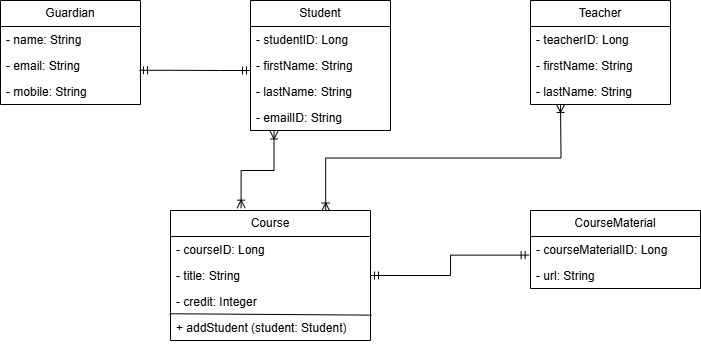

The diagram above was exported from draw.io. Its source (the exported page's mxGraphModel, read from the mxfile embedded in the PNG):
<mxGraphModel dx="983" dy="544" grid="1" gridSize="10" guides="1" tooltips="1" connect="1" arrows="1" fold="1" page="1" pageScale="1" pageWidth="850" pageHeight="1100" background="none" math="0" shadow="0">
  <root>
    <mxCell id="0" />
    <mxCell id="1" parent="0" />
    <mxCell id="qqrQ_J-VBe5yCXyvIcNX-10" value="Guardian" style="swimlane;fontStyle=0;childLayout=stackLayout;horizontal=1;startSize=26;fillColor=none;horizontalStack=0;resizeParent=1;resizeParentMax=0;resizeLast=0;collapsible=1;marginBottom=0;whiteSpace=wrap;html=1;" vertex="1" parent="1">
      <mxGeometry x="120" y="40" width="140" height="104" as="geometry" />
    </mxCell>
    <mxCell id="qqrQ_J-VBe5yCXyvIcNX-11" value="- name: String" style="text;strokeColor=none;fillColor=none;align=left;verticalAlign=top;spacingLeft=4;spacingRight=4;overflow=hidden;rotatable=0;points=[[0,0.5],[1,0.5]];portConstraint=eastwest;whiteSpace=wrap;html=1;" vertex="1" parent="qqrQ_J-VBe5yCXyvIcNX-10">
      <mxGeometry y="26" width="140" height="26" as="geometry" />
    </mxCell>
    <mxCell id="qqrQ_J-VBe5yCXyvIcNX-12" value="- email: String" style="text;strokeColor=none;fillColor=none;align=left;verticalAlign=top;spacingLeft=4;spacingRight=4;overflow=hidden;rotatable=0;points=[[0,0.5],[1,0.5]];portConstraint=eastwest;whiteSpace=wrap;html=1;" vertex="1" parent="qqrQ_J-VBe5yCXyvIcNX-10">
      <mxGeometry y="52" width="140" height="26" as="geometry" />
    </mxCell>
    <mxCell id="qqrQ_J-VBe5yCXyvIcNX-13" value="- mobile: String" style="text;strokeColor=none;fillColor=none;align=left;verticalAlign=top;spacingLeft=4;spacingRight=4;overflow=hidden;rotatable=0;points=[[0,0.5],[1,0.5]];portConstraint=eastwest;whiteSpace=wrap;html=1;" vertex="1" parent="qqrQ_J-VBe5yCXyvIcNX-10">
      <mxGeometry y="78" width="140" height="26" as="geometry" />
    </mxCell>
    <mxCell id="qqrQ_J-VBe5yCXyvIcNX-14" value="Student" style="swimlane;fontStyle=0;childLayout=stackLayout;horizontal=1;startSize=26;fillColor=none;horizontalStack=0;resizeParent=1;resizeParentMax=0;resizeLast=0;collapsible=1;marginBottom=0;whiteSpace=wrap;html=1;" vertex="1" parent="1">
      <mxGeometry x="370" y="40" width="140" height="130" as="geometry" />
    </mxCell>
    <mxCell id="qqrQ_J-VBe5yCXyvIcNX-15" value="- studentID: Long" style="text;strokeColor=none;fillColor=none;align=left;verticalAlign=top;spacingLeft=4;spacingRight=4;overflow=hidden;rotatable=0;points=[[0,0.5],[1,0.5]];portConstraint=eastwest;whiteSpace=wrap;html=1;" vertex="1" parent="qqrQ_J-VBe5yCXyvIcNX-14">
      <mxGeometry y="26" width="140" height="26" as="geometry" />
    </mxCell>
    <mxCell id="qqrQ_J-VBe5yCXyvIcNX-16" value="- firstName: String" style="text;strokeColor=none;fillColor=none;align=left;verticalAlign=top;spacingLeft=4;spacingRight=4;overflow=hidden;rotatable=0;points=[[0,0.5],[1,0.5]];portConstraint=eastwest;whiteSpace=wrap;html=1;" vertex="1" parent="qqrQ_J-VBe5yCXyvIcNX-14">
      <mxGeometry y="52" width="140" height="26" as="geometry" />
    </mxCell>
    <mxCell id="qqrQ_J-VBe5yCXyvIcNX-17" value="- lastName: String" style="text;strokeColor=none;fillColor=none;align=left;verticalAlign=top;spacingLeft=4;spacingRight=4;overflow=hidden;rotatable=0;points=[[0,0.5],[1,0.5]];portConstraint=eastwest;whiteSpace=wrap;html=1;" vertex="1" parent="qqrQ_J-VBe5yCXyvIcNX-14">
      <mxGeometry y="78" width="140" height="26" as="geometry" />
    </mxCell>
    <mxCell id="qqrQ_J-VBe5yCXyvIcNX-18" value="- emailID: String" style="text;strokeColor=none;fillColor=none;align=left;verticalAlign=top;spacingLeft=4;spacingRight=4;overflow=hidden;rotatable=0;points=[[0,0.5],[1,0.5]];portConstraint=eastwest;whiteSpace=wrap;html=1;" vertex="1" parent="qqrQ_J-VBe5yCXyvIcNX-14">
      <mxGeometry y="104" width="140" height="26" as="geometry" />
    </mxCell>
    <mxCell id="qqrQ_J-VBe5yCXyvIcNX-19" value="Course" style="swimlane;fontStyle=0;childLayout=stackLayout;horizontal=1;startSize=26;fillColor=none;horizontalStack=0;resizeParent=1;resizeParentMax=0;resizeLast=0;collapsible=1;marginBottom=0;whiteSpace=wrap;html=1;" vertex="1" parent="1">
      <mxGeometry x="290" y="250" width="200" height="130" as="geometry" />
    </mxCell>
    <mxCell id="qqrQ_J-VBe5yCXyvIcNX-20" value="- courseID: Long" style="text;strokeColor=none;fillColor=none;align=left;verticalAlign=top;spacingLeft=4;spacingRight=4;overflow=hidden;rotatable=0;points=[[0,0.5],[1,0.5]];portConstraint=eastwest;whiteSpace=wrap;html=1;" vertex="1" parent="qqrQ_J-VBe5yCXyvIcNX-19">
      <mxGeometry y="26" width="200" height="26" as="geometry" />
    </mxCell>
    <mxCell id="qqrQ_J-VBe5yCXyvIcNX-21" value="- title: String" style="text;strokeColor=none;fillColor=none;align=left;verticalAlign=top;spacingLeft=4;spacingRight=4;overflow=hidden;rotatable=0;points=[[0,0.5],[1,0.5]];portConstraint=eastwest;whiteSpace=wrap;html=1;" vertex="1" parent="qqrQ_J-VBe5yCXyvIcNX-19">
      <mxGeometry y="52" width="200" height="26" as="geometry" />
    </mxCell>
    <mxCell id="qqrQ_J-VBe5yCXyvIcNX-22" value="- credit: Integer" style="text;strokeColor=none;fillColor=none;align=left;verticalAlign=top;spacingLeft=4;spacingRight=4;overflow=hidden;rotatable=0;points=[[0,0.5],[1,0.5]];portConstraint=eastwest;whiteSpace=wrap;html=1;" vertex="1" parent="qqrQ_J-VBe5yCXyvIcNX-19">
      <mxGeometry y="78" width="200" height="26" as="geometry" />
    </mxCell>
    <mxCell id="qqrQ_J-VBe5yCXyvIcNX-24" value="" style="endArrow=none;html=1;rounded=0;entryX=1.006;entryY=1.024;entryDx=0;entryDy=0;entryPerimeter=0;exitX=-0.004;exitY=0.971;exitDx=0;exitDy=0;exitPerimeter=0;" edge="1" parent="qqrQ_J-VBe5yCXyvIcNX-19" source="qqrQ_J-VBe5yCXyvIcNX-22" target="qqrQ_J-VBe5yCXyvIcNX-22">
      <mxGeometry width="50" height="50" relative="1" as="geometry">
        <mxPoint x="30" y="-10" as="sourcePoint" />
        <mxPoint x="80" y="-60" as="targetPoint" />
      </mxGeometry>
    </mxCell>
    <mxCell id="qqrQ_J-VBe5yCXyvIcNX-23" value="+ addStudent (student: Student)" style="text;strokeColor=none;fillColor=none;align=left;verticalAlign=top;spacingLeft=4;spacingRight=4;overflow=hidden;rotatable=0;points=[[0,0.5],[1,0.5]];portConstraint=eastwest;whiteSpace=wrap;html=1;" vertex="1" parent="qqrQ_J-VBe5yCXyvIcNX-19">
      <mxGeometry y="104" width="200" height="26" as="geometry" />
    </mxCell>
    <mxCell id="qqrQ_J-VBe5yCXyvIcNX-26" value="Teacher" style="swimlane;fontStyle=0;childLayout=stackLayout;horizontal=1;startSize=26;fillColor=none;horizontalStack=0;resizeParent=1;resizeParentMax=0;resizeLast=0;collapsible=1;marginBottom=0;whiteSpace=wrap;html=1;" vertex="1" parent="1">
      <mxGeometry x="650" y="40" width="140" height="104" as="geometry" />
    </mxCell>
    <mxCell id="qqrQ_J-VBe5yCXyvIcNX-27" value="- teacherID: Long" style="text;strokeColor=none;fillColor=none;align=left;verticalAlign=top;spacingLeft=4;spacingRight=4;overflow=hidden;rotatable=0;points=[[0,0.5],[1,0.5]];portConstraint=eastwest;whiteSpace=wrap;html=1;" vertex="1" parent="qqrQ_J-VBe5yCXyvIcNX-26">
      <mxGeometry y="26" width="140" height="26" as="geometry" />
    </mxCell>
    <mxCell id="qqrQ_J-VBe5yCXyvIcNX-28" value="- firstName: String" style="text;strokeColor=none;fillColor=none;align=left;verticalAlign=top;spacingLeft=4;spacingRight=4;overflow=hidden;rotatable=0;points=[[0,0.5],[1,0.5]];portConstraint=eastwest;whiteSpace=wrap;html=1;" vertex="1" parent="qqrQ_J-VBe5yCXyvIcNX-26">
      <mxGeometry y="52" width="140" height="26" as="geometry" />
    </mxCell>
    <mxCell id="qqrQ_J-VBe5yCXyvIcNX-29" value="- lastName: String" style="text;strokeColor=none;fillColor=none;align=left;verticalAlign=top;spacingLeft=4;spacingRight=4;overflow=hidden;rotatable=0;points=[[0,0.5],[1,0.5]];portConstraint=eastwest;whiteSpace=wrap;html=1;" vertex="1" parent="qqrQ_J-VBe5yCXyvIcNX-26">
      <mxGeometry y="78" width="140" height="26" as="geometry" />
    </mxCell>
    <mxCell id="qqrQ_J-VBe5yCXyvIcNX-30" value="CourseMaterial" style="swimlane;fontStyle=0;childLayout=stackLayout;horizontal=1;startSize=26;fillColor=none;horizontalStack=0;resizeParent=1;resizeParentMax=0;resizeLast=0;collapsible=1;marginBottom=0;whiteSpace=wrap;html=1;" vertex="1" parent="1">
      <mxGeometry x="650" y="250" width="170" height="78" as="geometry" />
    </mxCell>
    <mxCell id="qqrQ_J-VBe5yCXyvIcNX-31" value="- courseMaterialID: Long" style="text;strokeColor=none;fillColor=none;align=left;verticalAlign=top;spacingLeft=4;spacingRight=4;overflow=hidden;rotatable=0;points=[[0,0.5],[1,0.5]];portConstraint=eastwest;whiteSpace=wrap;html=1;" vertex="1" parent="qqrQ_J-VBe5yCXyvIcNX-30">
      <mxGeometry y="26" width="170" height="26" as="geometry" />
    </mxCell>
    <mxCell id="qqrQ_J-VBe5yCXyvIcNX-32" value="- url: String" style="text;strokeColor=none;fillColor=none;align=left;verticalAlign=top;spacingLeft=4;spacingRight=4;overflow=hidden;rotatable=0;points=[[0,0.5],[1,0.5]];portConstraint=eastwest;whiteSpace=wrap;html=1;" vertex="1" parent="qqrQ_J-VBe5yCXyvIcNX-30">
      <mxGeometry y="52" width="170" height="26" as="geometry" />
    </mxCell>
    <mxCell id="qqrQ_J-VBe5yCXyvIcNX-36" value="" style="edgeStyle=entityRelationEdgeStyle;fontSize=12;html=1;endArrow=ERmandOne;startArrow=ERmandOne;rounded=0;exitX=0.993;exitY=0.684;exitDx=0;exitDy=0;exitPerimeter=0;" edge="1" parent="1" source="qqrQ_J-VBe5yCXyvIcNX-12">
      <mxGeometry width="100" height="100" relative="1" as="geometry">
        <mxPoint x="270" y="210" as="sourcePoint" />
        <mxPoint x="370" y="110" as="targetPoint" />
      </mxGeometry>
    </mxCell>
    <mxCell id="qqrQ_J-VBe5yCXyvIcNX-38" value="" style="fontSize=12;html=1;endArrow=ERoneToMany;startArrow=ERoneToMany;rounded=0;exitX=0.353;exitY=-0.018;exitDx=0;exitDy=0;exitPerimeter=0;entryX=0.168;entryY=1.019;entryDx=0;entryDy=0;edgeStyle=orthogonalEdgeStyle;entryPerimeter=0;" edge="1" parent="1" source="qqrQ_J-VBe5yCXyvIcNX-19" target="qqrQ_J-VBe5yCXyvIcNX-18">
      <mxGeometry width="100" height="100" relative="1" as="geometry">
        <mxPoint x="270" y="244" as="sourcePoint" />
        <mxPoint x="398" y="180" as="targetPoint" />
      </mxGeometry>
    </mxCell>
    <mxCell id="qqrQ_J-VBe5yCXyvIcNX-40" value="" style="edgeStyle=orthogonalEdgeStyle;fontSize=12;html=1;endArrow=ERoneToMany;startArrow=ERoneToMany;rounded=0;exitX=0.776;exitY=0.004;exitDx=0;exitDy=0;exitPerimeter=0;" edge="1" parent="1" source="qqrQ_J-VBe5yCXyvIcNX-19">
      <mxGeometry width="100" height="100" relative="1" as="geometry">
        <mxPoint x="580" y="244" as="sourcePoint" />
        <mxPoint x="680" y="144" as="targetPoint" />
      </mxGeometry>
    </mxCell>
    <mxCell id="qqrQ_J-VBe5yCXyvIcNX-41" value="" style="edgeStyle=orthogonalEdgeStyle;fontSize=12;html=1;endArrow=ERmandOne;startArrow=ERmandOne;rounded=0;exitX=1;exitY=0.5;exitDx=0;exitDy=0;entryX=-0.008;entryY=0.716;entryDx=0;entryDy=0;entryPerimeter=0;" edge="1" parent="1" source="qqrQ_J-VBe5yCXyvIcNX-21" target="qqrQ_J-VBe5yCXyvIcNX-31">
      <mxGeometry width="100" height="100" relative="1" as="geometry">
        <mxPoint x="479.99999999999994" y="320.148" as="sourcePoint" />
        <mxPoint x="639.2" y="290" as="targetPoint" />
      </mxGeometry>
    </mxCell>
  </root>
</mxGraphModel>